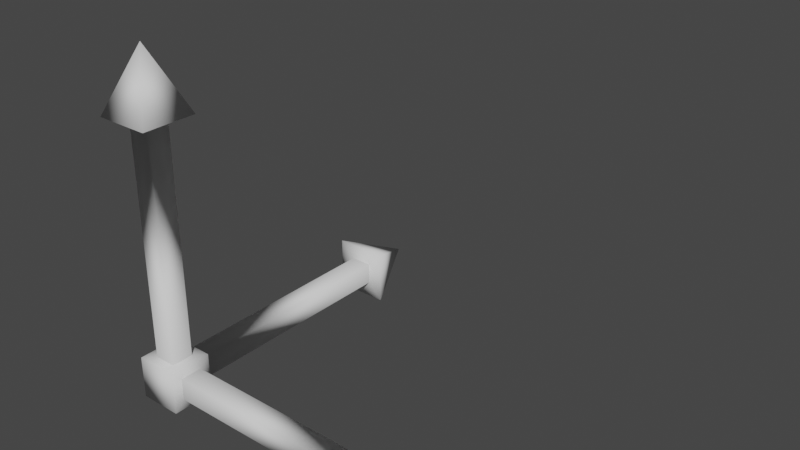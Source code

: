 # Source: gizmo3d_position.blend  (saved by Blender 3.0.42; exported with 4.5.12 LTS)
import bpy
from mathutils import Matrix  # noqa: F401  (used for matrix-valued properties, if any)

bpy.ops.wm.read_factory_settings(use_empty=True)
scene = bpy.context.scene
scene.name = 'Scene'

# ---- world
world_world = bpy.data.worlds.new('World'); scene.world = world_world
world_world.use_nodes = True; world_world.node_tree.nodes.clear()
_N = world_world.node_tree.nodes; _L = world_world.node_tree.links
n0 = _N.new('ShaderNodeOutputWorld'); n0.name = 'World Output'; n0.location = (300, 300)
n1 = _N.new('ShaderNodeBackground'); n1.name = 'Background'; n1.location = (10, 300)
n1.inputs[0].default_value = (0.05088, 0.05088, 0.05088, 1.0)
_L.new(n1.outputs[0], n0.inputs[0])
n0.is_active_output = True
world_world.color = (0.05088, 0.05088, 0.05088)
world_world.use_sun_shadow = False
world_world.sun_shadow_jitter_overblur = 0.0

# ---- meshes
me_cube_001 = bpy.data.meshes.new('Cube.001')
me_cube_001.from_pydata([(-1.0, -1.0, -1.0), (-1.0, -1.0, 1.001), (-1.001, 1.0, 1.0), (1.0, -1.0, -1.0), (1.0, -0.9997, 1.0), (0.9997, 1.0, -1.0), (0.9998, 1.0, 1.0), (1.0, 0.5198, 0.5198), (1.0, 0.5198, -0.5198), (1.0, -0.5198, -0.5198), (1.0, -0.5198, 0.5198), (12.02, 0.5198, 0.5198), (12.02, 0.5198, -0.5198), (12.02, -0.5198, -0.5198), (12.02, -0.5198, 0.5198), (12.02, 1.273, 1.273), (12.02, 1.273, -1.273), (12.02, -1.273, -1.273), (12.02, -1.273, 1.273), (14.98, 0.0, 0.0), (-1.001, 1.0, -1.0), (-0.5203, 1.0, 0.5198), (-0.5203, 1.0, -0.5199), (0.5193, 1.0, -0.5199), (0.5193, 1.0, 0.5198), (-0.5203, 12.02, 0.5198), (-0.5203, 12.02, -0.5199), (0.5193, 12.02, -0.5199), (0.5193, 12.02, 0.5198), (-1.274, 12.02, 1.273), (-1.274, 12.02, -1.273), (1.273, 12.02, -1.273), (1.273, 12.02, 1.273), (-0.0005164, 14.98, -6.956e-05), (-0.522, 0.5198, 0.9979), (0.5177, 0.5198, 0.9979), (0.5177, -0.5198, 0.9979), (-0.522, -0.5198, 0.9979), (-0.522, 0.5198, 12.02), (0.5177, 0.5198, 12.02), (0.5177, -0.5198, 12.02), (-0.522, -0.5198, 12.02), (-1.275, 1.273, 12.02), (1.271, 1.273, 12.02), (1.271, -1.273, 12.02), (-1.275, -1.273, 12.02), (-0.002166, 0.0, 14.98), (1.0, 0.5198, 0.5198), (1.0, 0.5198, -0.5198), (1.0, -0.5198, -0.5198), (1.0, -0.5198, 0.5198)], [], [(0, 20, 2), (6, 5, 8), (4, 3, 0), (5, 20, 0), (9, 10, 14), (3, 4, 10), (5, 3, 9), (4, 6, 7), (14, 11, 15), (8, 9, 13), (10, 7, 11), (7, 8, 12), (20, 22, 21), (11, 12, 16), (13, 14, 18), (12, 13, 17), (16, 19, 15), (15, 19, 18), (18, 19, 17), (17, 19, 16), (23, 24, 28), (5, 6, 24), (20, 5, 23), (2, 21, 24), (28, 25, 29), (22, 23, 27), (21, 25, 28), (21, 22, 26), (25, 26, 30), (27, 28, 32), (27, 31, 30), (30, 33, 29), (29, 33, 32), (32, 33, 31), (31, 33, 30), (2, 6, 35), (37, 41, 40), (1, 37, 36), (4, 36, 35), (2, 34, 37), (41, 38, 42), (35, 36, 40), (37, 34, 38), (34, 35, 39), (38, 39, 43), (41, 45, 44), (39, 40, 44), (43, 46, 42), (42, 46, 45), (45, 46, 44), (44, 46, 43), (10, 50, 49), (8, 49, 48), (10, 47, 50), (7, 48, 47), (0, 2, 1), (6, 8, 7), (4, 0, 1), (5, 0, 3), (9, 14, 13), (3, 10, 9), (5, 9, 8), (4, 7, 10), (14, 15, 18), (8, 13, 12), (10, 11, 14), (7, 12, 11), (20, 21, 2), (11, 16, 15), (13, 18, 17), (12, 17, 16), (23, 28, 27), (5, 24, 23), (20, 23, 22), (2, 24, 6), (28, 29, 32), (22, 27, 26), (21, 28, 24), (21, 26, 25), (25, 30, 29), (27, 32, 31), (27, 30, 26), (2, 35, 34), (37, 40, 36), (1, 36, 4), (4, 35, 6), (2, 37, 1), (41, 42, 45), (35, 40, 39), (37, 38, 41), (34, 39, 38), (38, 43, 42), (41, 44, 40), (39, 44, 43), (10, 49, 9), (8, 9, 49), (10, 7, 47), (7, 8, 48)])
_uv = me_cube_001.uv_layers.new(name='UVMap')
_uv.uv.foreach_set('vector', [0.375, 0.0, 0.375, 0.25, 0.625, 0.25, 0.625, 0.5, 0.375, 0.5, 0.435, 0.56, 0.625, 0.75, 0.375, 0.75, 0.375, 1.0, 0.375, 0.5, 0.125, 0.5, 0.125, 0.75, 0.435, 0.69, 0.565, 0.69, 0.565, 0.69, 0.375, 0.75, 0.625, 0.75, 0.565, 0.69, 0.375, 0.5, 0.375, 0.75, 0.435, 0.69, 0.625, 0.75, 0.625, 0.5, 0.565, 0.56, 0.565, 0.69, 0.565, 0.56, 0.565, 0.56, 0.435, 0.56, 0.435, 0.69, 0.435, 0.69, 0.565, 0.69, 0.565, 0.56, 0.565, 0.56, 0.565, 0.56, 0.435, 0.56, 0.435, 0.56, 0.375, 0.5, 0.435, 0.56, 0.565, 0.56, 0.565, 0.56, 0.435, 0.56, 0.435, 0.56, 0.435, 0.69, 0.565, 0.69, 0.565, 0.69, 0.435, 0.56, 0.435, 0.69, 0.435, 0.69, 0.435, 0.56, 0.5, 0.625, 0.565, 0.56, 0.565, 0.56, 0.5, 0.625, 0.565, 0.69, 0.565, 0.69, 0.5, 0.625, 0.435, 0.69, 0.435, 0.69, 0.5, 0.625, 0.435, 0.56, 0.435, 0.69, 0.565, 0.69, 0.565, 0.69, 0.375, 0.75, 0.625, 0.75, 0.565, 0.69, 0.375, 0.5, 0.375, 0.75, 0.435, 0.69, 0.625, 0.5, 0.565, 0.56, 0.565, 0.69, 0.565, 0.69, 0.565, 0.56, 0.565, 0.56, 0.435, 0.56, 0.435, 0.69, 0.435, 0.69, 0.565, 0.56, 0.565, 0.56, 0.565, 0.69, 0.565, 0.56, 0.435, 0.56, 0.435, 0.56, 0.565, 0.56, 0.435, 0.56, 0.435, 0.56, 0.435, 0.69, 0.565, 0.69, 0.565, 0.69, 0.435, 0.69, 0.435, 0.69, 0.435, 0.56, 0.435, 0.56, 0.5, 0.625, 0.565, 0.56, 0.565, 0.56, 0.5, 0.625, 0.565, 0.69, 0.565, 0.69, 0.5, 0.625, 0.435, 0.69, 0.435, 0.69, 0.5, 0.625, 0.435, 0.56, 0.625, 0.5, 0.375, 0.5, 0.435, 0.56, 0.565, 0.69, 0.565, 0.69, 0.435, 0.69, 0.625, 0.75, 0.565, 0.69, 0.435, 0.69, 0.375, 0.75, 0.435, 0.69, 0.435, 0.56, 0.625, 0.5, 0.565, 0.56, 0.565, 0.69, 0.565, 0.69, 0.565, 0.56, 0.565, 0.56, 0.435, 0.56, 0.435, 0.69, 0.435, 0.69, 0.565, 0.69, 0.565, 0.56, 0.565, 0.56, 0.565, 0.56, 0.435, 0.56, 0.435, 0.56, 0.565, 0.56, 0.435, 0.56, 0.435, 0.56, 0.565, 0.69, 0.565, 0.69, 0.435, 0.69, 0.435, 0.56, 0.435, 0.69, 0.435, 0.69, 0.435, 0.56, 0.5, 0.625, 0.565, 0.56, 0.565, 0.56, 0.5, 0.625, 0.565, 0.69, 0.565, 0.69, 0.5, 0.625, 0.435, 0.69, 0.435, 0.69, 0.5, 0.625, 0.435, 0.56, 0.565, 0.69, 0.565, 0.69, 0.435, 0.69, 0.435, 0.56, 0.435, 0.69, 0.435, 0.56, 0.565, 0.69, 0.565, 0.56, 0.565, 0.69, 0.565, 0.56, 0.435, 0.56, 0.565, 0.56, 0.375, 0.0, 0.625, 0.25, 0.625, 0.0, 0.625, 0.5, 0.435, 0.56, 0.565, 0.56, 0.625, 0.75, 0.375, 1.0, 0.625, 1.0, 0.375, 0.5, 0.125, 0.75, 0.375, 0.75, 0.435, 0.69, 0.565, 0.69, 0.435, 0.69, 0.375, 0.75, 0.565, 0.69, 0.435, 0.69, 0.375, 0.5, 0.435, 0.69, 0.435, 0.56, 0.625, 0.75, 0.565, 0.56, 0.565, 0.69, 0.565, 0.69, 0.565, 0.56, 0.565, 0.69, 0.435, 0.56, 0.435, 0.69, 0.435, 0.56, 0.565, 0.69, 0.565, 0.56, 0.565, 0.69, 0.565, 0.56, 0.435, 0.56, 0.565, 0.56, 0.375, 0.5, 0.565, 0.56, 0.625, 0.5, 0.565, 0.56, 0.435, 0.56, 0.565, 0.56, 0.435, 0.69, 0.565, 0.69, 0.435, 0.69, 0.435, 0.56, 0.435, 0.69, 0.435, 0.56, 0.435, 0.69, 0.565, 0.69, 0.435, 0.69, 0.375, 0.75, 0.565, 0.69, 0.435, 0.69, 0.375, 0.5, 0.435, 0.69, 0.435, 0.56, 0.625, 0.5, 0.565, 0.69, 0.625, 0.75, 0.565, 0.69, 0.565, 0.56, 0.565, 0.69, 0.435, 0.56, 0.435, 0.69, 0.435, 0.56, 0.565, 0.56, 0.565, 0.69, 0.565, 0.69, 0.565, 0.56, 0.435, 0.56, 0.565, 0.56, 0.565, 0.56, 0.435, 0.56, 0.565, 0.56, 0.435, 0.69, 0.565, 0.69, 0.435, 0.69, 0.435, 0.69, 0.435, 0.56, 0.435, 0.56, 0.625, 0.5, 0.435, 0.56, 0.565, 0.56, 0.565, 0.69, 0.435, 0.69, 0.435, 0.69, 0.625, 0.75, 0.435, 0.69, 0.375, 0.75, 0.375, 0.75, 0.435, 0.56, 0.375, 0.5, 0.625, 0.5, 0.565, 0.69, 0.625, 0.75, 0.565, 0.69, 0.565, 0.56, 0.565, 0.69, 0.435, 0.56, 0.435, 0.69, 0.435, 0.56, 0.565, 0.69, 0.565, 0.56, 0.565, 0.69, 0.565, 0.56, 0.435, 0.56, 0.565, 0.56, 0.565, 0.56, 0.435, 0.56, 0.565, 0.56, 0.565, 0.69, 0.435, 0.69, 0.435, 0.69, 0.435, 0.56, 0.435, 0.69, 0.435, 0.56, 0.565, 0.69, 0.435, 0.69, 0.435, 0.69, 0.435, 0.56, 0.435, 0.69, 0.435, 0.69, 0.565, 0.69, 0.565, 0.56, 0.565, 0.56, 0.565, 0.56, 0.435, 0.56, 0.435, 0.56])
_ca = me_cube_001.color_attributes.new('Col', 'BYTE_COLOR', 'CORNER')
_ca.data.foreach_set('color', [1.0, 1.0, 1.0, 1.0, 1.0, 1.0, 1.0, 1.0, 1.0, 1.0, 1.0, 1.0, 1.0, 1.0, 1.0, 1.0, 1.0, 1.0, 1.0, 1.0, 1.0, 1.0, 1.0, 1.0, 1.0, 1.0, 1.0, 1.0, 1.0, 1.0, 1.0, 1.0, 1.0, 1.0, 1.0, 1.0, 1.0, 1.0, 1.0, 1.0, 1.0, 1.0, 1.0, 1.0, 1.0, 1.0, 1.0, 1.0, 0.002125, 0.0, 1.0, 1.0, 0.001214, 0.0, 1.0, 1.0, 0.0, 0.0, 1.0, 1.0, 1.0, 1.0, 1.0, 1.0, 1.0, 1.0, 1.0, 1.0, 1.0, 0.9911, 0.9911, 1.0, 1.0, 1.0, 1.0, 1.0, 1.0, 1.0, 1.0, 1.0, 1.0, 1.0, 1.0, 1.0, 1.0, 1.0, 1.0, 1.0, 1.0, 1.0, 1.0, 1.0, 1.0, 1.0, 1.0, 1.0, 0.0, 0.0, 1.0, 1.0, 0.0003035, 0.0, 1.0, 1.0, 0.0, 0.0, 1.0, 1.0, 0.02416, 0.0006071, 0.9647, 1.0, 0.002125, 0.0, 1.0, 1.0, 0.0, 0.0, 1.0, 1.0, 0.001214, 0.0, 1.0, 1.0, 0.004777, 0.0003035, 1.0, 1.0, 0.0003035, 0.0, 1.0, 1.0, 0.004777, 0.0003035, 1.0, 1.0, 0.02416, 0.0006071, 0.9647, 1.0, 0.0, 0.0, 1.0, 1.0, 1.0, 1.0, 1.0, 1.0, 1.0, 1.0, 1.0, 1.0, 1.0, 1.0, 1.0, 1.0, 0.0003035, 0.0, 1.0, 1.0, 0.0, 0.0, 1.0, 1.0, 0.0, 0.0, 1.0, 1.0, 0.0, 0.0, 1.0, 1.0, 0.0, 0.0, 1.0, 1.0, 0.0, 0.0, 1.0, 1.0, 0.0, 0.0, 1.0, 1.0, 0.0, 0.0, 1.0, 1.0, 0.0003035, 0.0, 1.0, 1.0, 0.0, 0.0, 1.0, 1.0, 0.0, 0.0, 1.0, 1.0, 0.0, 0.0, 1.0, 1.0, 0.0, 0.0, 1.0, 1.0, 0.0, 0.0, 1.0, 1.0, 0.0, 0.0, 1.0, 1.0, 0.0, 0.0, 1.0, 1.0, 0.0, 0.0, 1.0, 1.0, 0.0003035, 0.0, 1.0, 1.0, 0.0003035, 0.0, 1.0, 1.0, 0.0, 0.0, 1.0, 1.0, 0.0, 0.0, 1.0, 1.0, 1.0, 0.0, 0.0, 1.0, 1.0, 0.0009106, 0.004777, 1.0, 1.0, 0.0, 0.0, 1.0, 1.0, 1.0, 1.0, 1.0, 1.0, 1.0, 1.0, 1.0, 1.0, 1.0, 1.0, 1.0, 1.0, 1.0, 1.0, 1.0, 1.0, 1.0, 1.0, 1.0, 0.9823, 0.9823, 1.0, 1.0, 1.0, 1.0, 1.0, 1.0, 1.0, 1.0, 1.0, 1.0, 1.0, 1.0, 1.0, 1.0, 1.0, 0.0, 0.0, 1.0, 1.0, 0.0, 0.0, 1.0, 1.0, 0.0, 0.0, 1.0, 1.0, 0.0, 0.0, 1.0, 1.0, 0.0, 0.0, 1.0, 1.0, 0.0, 0.0, 1.0, 1.0, 0.0, 0.0, 1.0, 1.0, 0.0, 0.0, 1.0, 1.0, 0.0, 0.0, 1.0, 1.0, 0.0, 0.0, 1.0, 1.0, 0.0, 0.0, 1.0, 1.0, 0.0, 0.0, 1.0, 1.0, 0.0, 0.0, 1.0, 1.0, 0.0, 0.0, 1.0, 1.0, 0.0, 0.002125, 1.0, 1.0, 0.0, 0.0, 1.0, 1.0, 0.0, 0.0, 1.0, 0.9387, 0.0, 0.04231, 1.0, 1.0, 0.0, 0.0, 1.0, 1.0, 0.0, 0.0, 1.0, 1.0, 0.0, 0.002125, 1.0, 1.0, 0.0, 0.002125, 1.0, 0.956, 0.002732, 0.0319, 1.0, 1.0, 0.0, 0.0, 1.0, 1.0, 0.0, 0.0, 1.0, 0.956, 0.002732, 0.0319, 1.0, 0.9387, 0.0, 0.04231, 1.0, 0.9387, 0.0, 0.04231, 1.0, 0.956, 0.002732, 0.0319, 1.0, 1.0, 0.0, 0.0, 1.0, 1.0, 0.0, 0.0, 1.0, 0.956, 0.002732, 0.0319, 1.0, 1.0, 0.0, 0.002125, 1.0, 1.0, 1.0, 1.0, 1.0, 1.0, 1.0, 1.0, 1.0, 1.0, 1.0, 1.0, 1.0, 0.002732, 1.0, 0.002732, 1.0, 0.0, 1.0, 0.0, 1.0, 0.0, 1.0, 0.0, 1.0, 1.0, 1.0, 1.0, 1.0, 1.0, 1.0, 1.0, 1.0, 1.0, 1.0, 1.0, 1.0, 1.0, 1.0, 1.0, 1.0, 1.0, 1.0, 1.0, 1.0, 1.0, 1.0, 1.0, 1.0, 1.0, 1.0, 1.0, 1.0, 1.0, 1.0, 1.0, 1.0, 1.0, 1.0, 1.0, 1.0, 0.0, 1.0, 0.0, 1.0, 0.0, 1.0, 0.0, 1.0, 0.0003035, 1.0, 0.0003035, 1.0, 0.01298, 1.0, 0.01229, 1.0, 0.02217, 1.0, 0.02122, 1.0, 0.0, 1.0, 0.0, 1.0, 0.002732, 1.0, 0.002732, 1.0, 0.0003035, 1.0, 0.0003035, 1.0, 0.0, 1.0, 0.0, 1.0, 0.0003035, 1.0, 0.0003035, 1.0, 0.01298, 1.0, 0.01229, 1.0, 0.0, 1.0, 0.0, 1.0, 0.0, 1.0, 0.0, 1.0, 0.0, 1.0, 0.0, 1.0, 0.0, 1.0, 0.0, 1.0, 0.0, 1.0, 0.0, 1.0, 0.0, 1.0, 0.0, 1.0, 0.0, 1.0, 0.0, 1.0, 0.0, 1.0, 0.0, 1.0, 0.0, 1.0, 0.0, 1.0, 0.0, 1.0, 0.0, 1.0, 0.0, 1.0, 0.0, 1.0, 0.008568, 1.0, 0.008023, 1.0, 0.0003035, 1.0, 0.0003035, 1.0, 0.0003035, 1.0, 0.0003035, 1.0, 0.008568, 1.0, 0.008023, 1.0, 0.0, 1.0, 0.0, 1.0, 0.0, 1.0, 0.0, 1.0, 0.008568, 1.0, 0.008023, 1.0, 0.0, 1.0, 0.0, 1.0, 0.0, 1.0, 0.0, 1.0, 0.008568, 1.0, 0.008023, 1.0, 0.0, 1.0, 0.0, 1.0, 0.001214, 0.001214, 1.0, 1.0, 0.0, 1.0, 0.0, 1.0, 1.0, 1.0, 1.0, 1.0, 0.02416, 0.02416, 1.0, 1.0, 1.0, 1.0, 1.0, 1.0, 1.0, 1.0, 1.0, 1.0, 0.001214, 0.001214, 1.0, 1.0, 0.6939, 1.0, 0.6939, 1.0, 0.0, 1.0, 0.0, 1.0, 0.004777, 0.004777, 1.0, 1.0, 1.0, 1.0, 1.0, 1.0, 0.6939, 1.0, 0.6939, 1.0, 1.0, 1.0, 1.0, 1.0, 1.0, 1.0, 1.0, 1.0, 1.0, 1.0, 1.0, 1.0, 1.0, 1.0, 1.0, 1.0, 1.0, 1.0, 1.0, 1.0, 1.0, 1.0, 1.0, 1.0, 1.0, 1.0, 1.0, 1.0, 1.0, 1.0, 1.0, 1.0, 1.0, 1.0, 1.0, 1.0, 1.0, 1.0, 1.0, 1.0, 1.0, 1.0, 1.0, 1.0, 1.0, 1.0, 1.0, 1.0, 0.002125, 0.0, 1.0, 1.0, 0.0, 0.0, 1.0, 1.0, 0.0, 0.0, 1.0, 1.0, 1.0, 1.0, 1.0, 1.0, 1.0, 0.9911, 0.9911, 1.0, 1.0, 1.0, 1.0, 1.0, 1.0, 1.0, 1.0, 1.0, 1.0, 1.0, 1.0, 1.0, 1.0, 1.0, 1.0, 1.0, 1.0, 1.0, 1.0, 1.0, 1.0, 1.0, 1.0, 1.0, 1.0, 0.9911, 0.9911, 1.0, 0.0, 0.0, 1.0, 1.0, 0.0, 0.0, 1.0, 1.0, 0.0, 0.0, 1.0, 1.0, 0.02416, 0.0006071, 0.9647, 1.0, 0.0, 0.0, 1.0, 1.0, 0.0, 0.0, 1.0, 1.0, 0.001214, 0.0, 1.0, 1.0, 0.0003035, 0.0, 1.0, 1.0, 0.0, 0.0, 1.0, 1.0, 0.004777, 0.0003035, 1.0, 1.0, 0.0, 0.0, 1.0, 1.0, 0.0003035, 0.0, 1.0, 1.0, 1.0, 1.0, 1.0, 1.0, 1.0, 1.0, 1.0, 1.0, 1.0, 1.0, 1.0, 1.0, 0.0003035, 0.0, 1.0, 1.0, 0.0, 0.0, 1.0, 1.0, 0.0, 0.0, 1.0, 1.0, 0.0, 0.0, 1.0, 1.0, 0.0, 0.0, 1.0, 1.0, 0.0003035, 0.0, 1.0, 1.0, 0.0, 0.0, 1.0, 1.0, 0.0003035, 0.0, 1.0, 1.0, 0.0, 0.0, 1.0, 1.0, 1.0, 0.0, 0.0, 1.0, 1.0, 0.0, 0.0, 1.0, 1.0, 0.0, 0.0, 1.0, 1.0, 1.0, 1.0, 1.0, 1.0, 1.0, 1.0, 1.0, 0.9823, 0.9823, 1.0, 1.0, 1.0, 1.0, 1.0, 1.0, 0.9823, 0.9823, 1.0, 1.0, 1.0, 1.0, 1.0, 1.0, 1.0, 1.0, 1.0, 1.0, 1.0, 1.0, 1.0, 1.0, 1.0, 1.0, 1.0, 1.0, 1.0, 0.0, 0.0, 1.0, 1.0, 0.0, 0.0, 1.0, 0.9387, 0.0, 0.04231, 1.0, 1.0, 0.0, 0.0, 1.0, 1.0, 0.0, 0.0, 1.0, 1.0, 0.0, 0.0, 1.0, 1.0, 0.0, 0.0, 1.0, 1.0, 0.0, 0.0, 1.0, 1.0, 0.0009106, 0.004777, 1.0, 1.0, 0.0, 0.0, 1.0, 1.0, 0.0, 0.0, 1.0, 1.0, 0.0, 0.0, 1.0, 1.0, 0.0, 0.0, 1.0, 1.0, 0.0, 0.002125, 1.0, 1.0, 0.0, 0.0, 1.0, 1.0, 0.0, 0.0, 1.0, 0.9387, 0.0, 0.04231, 1.0, 1.0, 0.0, 0.0, 1.0, 1.0, 0.0, 0.0, 1.0, 1.0, 0.0, 0.002125, 1.0, 1.0, 0.0, 0.0, 1.0, 1.0, 1.0, 1.0, 1.0, 1.0, 1.0, 1.0, 1.0, 1.0, 1.0, 1.0, 1.0, 0.002732, 1.0, 0.002732, 1.0, 0.0, 1.0, 0.0, 1.0, 0.02217, 1.0, 0.02122, 1.0, 1.0, 1.0, 1.0, 1.0, 1.0, 1.0, 1.0, 1.0, 1.0, 1.0, 1.0, 1.0, 1.0, 1.0, 1.0, 1.0, 1.0, 1.0, 1.0, 1.0, 1.0, 1.0, 1.0, 1.0, 1.0, 1.0, 1.0, 1.0, 1.0, 1.0, 1.0, 1.0, 1.0, 1.0, 1.0, 1.0, 0.0, 1.0, 0.0, 1.0, 0.0003035, 1.0, 0.0003035, 1.0, 0.0, 1.0, 0.0, 1.0, 0.01298, 1.0, 0.01229, 1.0, 0.0, 1.0, 0.0, 1.0, 0.0, 1.0, 0.0, 1.0, 0.002732, 1.0, 0.002732, 1.0, 0.0, 1.0, 0.0, 1.0, 0.0, 1.0, 0.0, 1.0, 0.0003035, 1.0, 0.0003035, 1.0, 0.0, 1.0, 0.0, 1.0, 0.0, 1.0, 0.0, 1.0, 0.0, 1.0, 0.0, 1.0, 0.0, 1.0, 0.0, 1.0, 0.0003035, 1.0, 0.0003035, 1.0, 0.0, 1.0, 0.0, 1.0, 0.0, 1.0, 0.0, 1.0, 0.0, 1.0, 0.0, 1.0, 0.0, 1.0, 0.0, 1.0, 0.0, 1.0, 0.0, 1.0, 0.0, 1.0, 0.0, 1.0, 0.001214, 0.001214, 1.0, 1.0, 1.0, 1.0, 1.0, 1.0, 0.002125, 0.002125, 1.0, 1.0, 0.02416, 0.02416, 1.0, 1.0, 0.002125, 0.002125, 1.0, 1.0, 1.0, 1.0, 1.0, 1.0, 0.001214, 0.001214, 1.0, 1.0, 0.004777, 0.004777, 1.0, 1.0, 0.6939, 1.0, 0.6939, 1.0, 0.004777, 0.004777, 1.0, 1.0, 0.02416, 0.02416, 1.0, 1.0, 1.0, 1.0, 1.0, 1.0])
me_cube_001.use_remesh_fix_poles = True
me_cube_001.use_remesh_preserve_attributes = False
me_cube_001.use_paint_bone_selection = False
me_cube_001.use_paint_mask = True
me_cube_001.update()
me_cube_001.normals_split_custom_set([tuple(v) for v in zip(*[iter([0.5772, 0.5775, 0.5774, 0.5774, -0.5772, 0.5774, 0.5769, -0.5775, -0.5776, -0.5769, -0.577, -0.5782, -0.5772, -0.5775, 0.5773, -0.9044, -0.3019, 0.3015, -0.5771, 0.5768, -0.5781, -0.5773, 0.5774, 0.5773, 0.5773, 0.5774, 0.5773, -0.5773, -0.5773, 0.5774, 0.5774, -0.5773, 0.5774, 0.5773, 0.5774, 0.5774, -0.9045, 0.3015, 0.3015, -0.9045, 0.3015, -0.3015, 0.9046, 0.3015, -0.3014, -0.5773, 0.5773, 0.5774, -0.577, 0.5773, -0.5777, -0.9045, 0.3014, -0.3016, -0.5772, -0.5774, 0.5774, -0.5774, 0.5773, 0.5774, -0.9045, 0.3014, 0.3017, -0.577, 0.5768, -0.5782, -0.5769, -0.5775, -0.5776, -0.9044, -0.3016, -0.3018, 0.9045, 0.3015, -0.3015, 0.9045, -0.3015, -0.3015, 0.3745, -0.6557, -0.6556, -0.9044, -0.3017, 0.3017, -0.9045, 0.3015, 0.3016, 0.9046, 0.3014, 0.3015, -0.9045, 0.3015, -0.3015, -0.9044, -0.3018, -0.3016, 0.9046, -0.3014, -0.3015, -0.9044, -0.3017, -0.3017, -0.9044, -0.3017, 0.3018, 0.9046, -0.3015, 0.3014, 0.5774, -0.5773, 0.5774, 0.3015, -0.9045, 0.3015, 0.3015, -0.9046, -0.3014, 0.9045, -0.3015, -0.3015, 0.9045, -0.3015, 0.3015, 0.3745, -0.6556, 0.6557, 0.9045, 0.3015, 0.3015, 0.9045, 0.3015, -0.3015, 0.3745, 0.6556, -0.6557, 0.9045, -0.3015, 0.3015, 0.9045, 0.3015, 0.3015, 0.3745, 0.6557, 0.6556, 0.3745, -0.6557, 0.6557, -1.0, -3.155e-06, 5.329e-05, 0.3744, -0.6556, -0.6557, 0.3745, -0.6557, -0.6557, -1.0, -5.332e-05, -3.263e-06, 0.3744, 0.6557, -0.6556, 0.3745, 0.6557, -0.6557, -1.0, 3.155e-06, -5.329e-05, 0.3744, 0.6556, 0.6557, 0.3745, 0.6557, 0.6557, -1.0, 5.332e-05, 3.263e-06, 0.3744, -0.6557, 0.6556, -0.3015, -0.9045, 0.3015, -0.3016, -0.9045, -0.3015, -0.3015, 0.9046, -0.3014, -0.5772, -0.5774, 0.5775, -0.5777, -0.577, -0.5774, -0.3016, -0.9045, -0.3014, 0.5774, -0.5773, 0.5774, -0.5775, -0.5774, 0.5772, -0.3016, -0.9045, 0.3014, 0.5775, -0.5769, -0.5776, 0.3015, -0.9046, -0.3014, -0.3015, -0.9045, -0.3015, -0.3015, 0.9045, -0.3015, 0.3015, 0.9045, -0.3015, 0.6557, 0.3744, -0.6556, 0.3015, -0.9045, 0.3015, -0.3015, -0.9045, 0.3015, -0.3014, 0.9046, 0.3015, 0.3014, -0.9046, -0.3014, 0.3015, 0.9045, -0.3015, -0.3015, 0.9045, -0.3015, 0.3015, -0.9046, -0.3014, 0.3015, -0.9045, 0.3015, 0.3015, 0.9046, 0.3014, 0.3015, 0.9045, -0.3015, 0.3015, 0.9045, 0.3015, 0.6556, 0.3745, 0.6557, -0.3015, 0.9045, 0.3015, -0.3016, 0.9045, -0.3014, -0.6556, 0.3745, -0.6557, -0.3015, 0.9045, 0.3015, -0.6556, 0.3745, 0.6557, 0.6557, 0.3745, 0.6556, 0.6557, 0.3745, 0.6557, 3.677e-06, -1.0, -9.438e-05, 0.6556, 0.3744, -0.6557, 0.6557, 0.3745, -0.6557, 5.376e-05, -1.0, -3.204e-06, -0.6557, 0.3744, -0.6556, -0.6557, 0.3745, -0.6557, -2.813e-06, -1.0, -5.329e-05, -0.6556, 0.3744, 0.6557, -0.6557, 0.3745, 0.6557, 9.483e-05, -1.0, 3.286e-06, 0.6557, 0.3744, 0.6556, 0.5769, -0.5769, -0.5782, -0.5794, -0.5744, -0.5782, -0.3026, -0.2972, -0.9056, 0.2995, 0.2994, -0.9059, 0.3015, 0.3015, 0.9045, -0.3015, 0.3015, 0.9045, 0.5773, 0.5764, -0.5784, 0.3014, 0.2975, -0.9059, -0.3, 0.2997, -0.9056, -0.5771, 0.5767, -0.5782, -0.2986, 0.3011, -0.9056, -0.3, -0.2998, -0.9056, 0.5745, -0.5793, -0.5782, 0.297, -0.3024, -0.9057, 0.2995, 0.2994, -0.9059, 0.3015, 0.3015, 0.9045, 0.3015, -0.3015, 0.9045, 0.6556, -0.6557, 0.3744, -0.3, -0.2998, -0.9056, -0.3, 0.2997, -0.9056, -0.3015, 0.3014, 0.9046, 0.2995, 0.2993, -0.9059, 0.2997, -0.2998, -0.9057, 0.3015, -0.3014, 0.9046, 0.2996, -0.2997, -0.9058, -0.3, -0.2998, -0.9056, -0.3014, -0.3015, 0.9046, 0.3015, -0.3015, 0.9045, -0.3014, -0.3016, 0.9045, -0.6557, -0.6556, 0.3745, 0.3015, 0.3015, 0.9045, 0.6556, 0.6557, 0.3744, -0.6557, 0.6556, 0.3744, -0.3015, -0.3015, 0.9045, -0.3016, 0.3014, 0.9045, -0.6556, 0.6557, 0.3745, -0.6557, -0.6557, 0.3745, -5.329e-05, -3.222e-06, -1.0, 0.6557, -0.6556, 0.3744, 0.6557, -0.6557, 0.3745, 3.323e-06, -5.332e-05, -1.0, 0.6556, 0.6557, 0.3744, 0.6557, 0.6557, 0.3745, 5.329e-05, 3.222e-06, -1.0, -0.6557, 0.6556, 0.3744, -0.6557, 0.6557, 0.3745, -3.323e-06, 5.332e-05, -1.0, -0.6556, -0.6557, 0.3744, 0.0, 0.0, 0.0, 0.0, 0.0, 0.0, 0.0, 0.0, 0.0, 0.0, 0.0, 1.0, 0.0, 0.0, 1.0, 0.0, 0.0, 1.0, 0.0, 0.0, 1.0, 0.0, 0.0, 1.0, 0.0, 0.0, 1.0, 0.0, 0.0, 0.0, 0.0, 0.0, 0.0, 0.0, 0.0, 0.0, 0.5772, 0.5774, 0.5775, 0.5769, -0.5769, -0.5783, 0.5768, 0.5769, -0.5784, -0.5769, -0.577, -0.5781, -0.9044, -0.3017, 0.3017, -0.9044, -0.3017, -0.3016, -0.5777, 0.5768, -0.5775, 0.5772, 0.5774, 0.5774, 0.5768, 0.5769, -0.5784, -0.5773, -0.5774, 0.5774, 0.5773, 0.5774, 0.5774, -0.5774, 0.5774, 0.5773, -0.9045, 0.3015, 0.3015, 0.9045, 0.3015, -0.3015, 0.9045, 0.3015, 0.3015, -0.5774, 0.5773, 0.5774, -0.9045, 0.3015, -0.3015, -0.9045, 0.3015, 0.3016, -0.5772, -0.5772, 0.5776, -0.9045, 0.3014, 0.3016, -0.9044, -0.3017, 0.3017, -0.577, 0.5769, -0.5781, -0.9044, -0.3017, -0.3016, -0.9045, 0.3016, -0.3015, 0.9045, 0.3015, -0.3015, 0.3745, -0.6557, -0.6556, 0.3745, 0.6557, -0.6557, -0.9044, -0.3017, 0.3017, 0.9045, 0.3015, 0.3015, 0.9045, -0.3015, 0.3015, -0.9046, 0.3014, -0.3015, 0.9045, -0.3015, -0.3015, 0.9045, 0.3015, -0.3015, -0.9045, -0.3017, -0.3015, 0.9045, -0.3015, 0.3015, 0.9045, -0.3015, -0.3015, 0.5773, -0.5773, 0.5775, 0.3015, -0.9046, -0.3014, 0.5769, -0.5769, -0.5783, 0.9045, -0.3015, -0.3015, 0.3745, -0.6556, 0.6557, 0.3745, -0.6557, -0.6557, 0.9045, 0.3015, 0.3015, 0.3745, 0.6556, -0.6557, 0.3745, 0.6557, 0.6557, 0.9045, -0.3015, 0.3015, 0.3745, 0.6557, 0.6556, 0.3745, -0.6557, 0.6557, -0.3015, -0.9046, 0.3014, -0.3015, 0.9045, -0.3015, -0.3015, 0.9045, 0.3015, -0.5775, -0.5774, 0.5772, -0.3015, -0.9045, -0.3015, -0.3015, -0.9045, 0.3015, 0.5774, -0.5773, 0.5774, -0.3015, -0.9045, 0.3015, 0.3014, -0.9045, 0.3016, 0.5768, -0.5769, -0.5783, -0.3016, -0.9045, -0.3014, -0.5769, -0.577, -0.5782, -0.3015, 0.9045, -0.3015, 0.6557, 0.3745, -0.6556, -0.6557, 0.3745, -0.6557, 0.3014, -0.9046, 0.3015, -0.3015, 0.9045, 0.3015, 0.3015, 0.9045, 0.3015, 0.3014, -0.9046, -0.3014, -0.3014, 0.9046, -0.3015, -0.3015, -0.9045, -0.3015, 0.3015, -0.9046, -0.3014, 0.3015, 0.9045, 0.3015, 0.3015, 0.9045, -0.3015, 0.3015, 0.9045, -0.3015, 0.6556, 0.3745, 0.6557, 0.6557, 0.3744, -0.6557, -0.3015, 0.9045, 0.3015, -0.6556, 0.3745, -0.6557, -0.6557, 0.3745, 0.6557, -0.3016, 0.9045, 0.3015, 0.6557, 0.3745, 0.6557, 0.3015, 0.9045, 0.3015, 0.577, -0.5768, -0.5782, -0.3, -0.2999, -0.9056, 0.2997, -0.2997, -0.9057, 0.2995, 0.2994, -0.9059, -0.3014, 0.3015, 0.9046, -0.3, 0.2997, -0.9056, 0.5768, 0.5768, -0.5784, -0.3, 0.2997, -0.9056, -0.577, 0.5768, -0.5782, -0.577, 0.5768, -0.5782, -0.3, -0.2998, -0.9056, -0.5769, -0.577, -0.5782, 0.5769, -0.5769, -0.5782, 0.2995, 0.2993, -0.9059, 0.5767, 0.5769, -0.5784, 0.3015, 0.3015, 0.9045, 0.6556, -0.6557, 0.3744, 0.6557, 0.6557, 0.3744, -0.3, -0.2998, -0.9056, -0.3015, 0.3015, 0.9045, -0.3015, -0.3015, 0.9045, 0.2995, 0.2993, -0.9059, 0.3015, -0.3015, 0.9045, 0.3015, 0.3015, 0.9045, 0.2997, -0.2997, -0.9058, -0.3015, -0.3015, 0.9045, 0.3015, -0.3015, 0.9045, 0.3015, -0.3015, 0.9045, -0.6557, -0.6556, 0.3744, 0.6557, -0.6557, 0.3744, 0.3016, 0.3015, 0.9045, -0.6557, 0.6557, 0.3745, -0.3015, 0.3015, 0.9045, -0.3015, -0.3015, 0.9045, -0.6556, 0.6557, 0.3745, -0.6557, -0.6557, 0.3745, 0.0, 0.0, 0.0, 0.0, 0.0, 0.0, 0.0, 0.0, 0.0, 0.0, -1.0, -4.371e-08, 0.0, 0.0, 1.0, 0.0, 0.0, 1.0, 0.0, 1.0, -4.371e-08, 0.0, 0.0, 1.0, 0.0, 0.0, 1.0, 0.0, 0.0, 0.0, 0.0, 0.0, 0.0, 0.0, 0.0, 0.0])] * 3)])

# ---- objects
ob_cube = bpy.data.objects.new('Cube', me_cube_001)

# ---- transforms, parenting, visibility, modifiers, constraints
ob_cube.location = (0.0, 0.0, 0.0)

# ---- collection membership
scene.collection.objects.link(ob_cube)

# ---- scene / render settings (as saved in the file)
scene.frame_start = 1; scene.frame_end = 250; scene.frame_set(1)
scene.render.engine = 'BLENDER_EEVEE_NEXT'
scene.cycles.sampling_pattern = 'TABULATED_SOBOL'
scene.cycles.use_light_tree = False
scene.view_settings.view_transform = 'Filmic'
bpy.context.view_layer.update()

# ---- added for rendering (the .blend has no active camera and no usable light): camera, sun
cam_auto = bpy.data.cameras.new('AutoCamera')
cam_auto.lens = 50.0
cam_auto.sensor_width = 36.0
cam_auto.clip_end = 1000.0
ob_auto_camera = bpy.data.objects.new('AutoCamera', cam_auto)
scene.collection.objects.link(ob_auto_camera)
ob_auto_camera.location = (32.9014, -24.4038, 27.6917)
ob_auto_camera.rotation_euler = (1.09748, -7.21219e-08, 0.694738)
scene.camera = ob_auto_camera
light_auto_sun = bpy.data.lights.new('AutoSun', 'SUN')
light_auto_sun.energy = 3.0
light_auto_sun.angle = 0.0523599
ob_auto_sun = bpy.data.objects.new('AutoSun', light_auto_sun)
scene.collection.objects.link(ob_auto_sun)
ob_auto_sun.rotation_euler = (0.872665, 0.174533, 0.523599)
bpy.context.view_layer.update()
